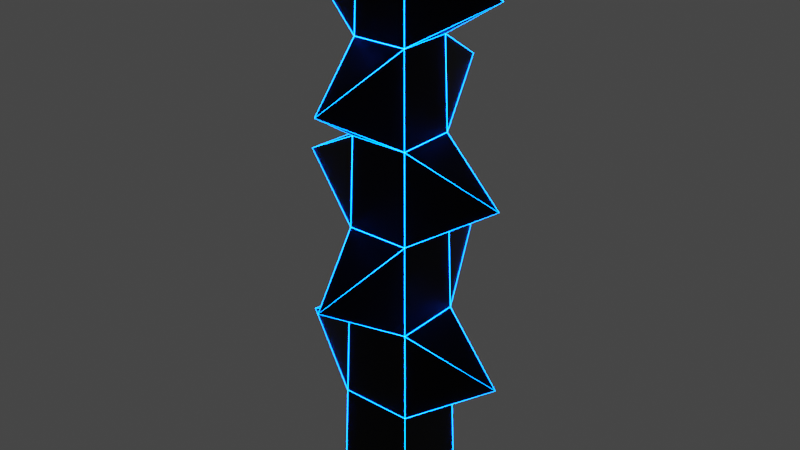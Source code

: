 # Source: obs7.blend  (saved by Blender 2.81.16; exported with 4.5.12 LTS)
import bpy
from mathutils import Matrix  # noqa: F401  (used for matrix-valued properties, if any)

bpy.ops.wm.read_factory_settings(use_empty=True)
scene = bpy.context.scene
scene.name = 'Scene'

# ---- collections
col_collection = bpy.data.collections.new('Collection'); scene.collection.children.link(col_collection)

# ---- materials (node trees are filled in below, after node groups)
mat_material_001 = bpy.data.materials.new('Material.001')
mat_material_001.use_transparent_shadow = False
mat_material_002 = bpy.data.materials.new('Material.002')
mat_material_002.use_transparent_shadow = False

# ---- material node trees
mat_material_001.use_nodes = True; mat_material_001.node_tree.nodes.clear()
_N = mat_material_001.node_tree.nodes; _L = mat_material_001.node_tree.links
n0 = _N.new('ShaderNodeOutputMaterial'); n0.name = 'Material Output'; n0.location = (300, 300)
n1 = _N.new('ShaderNodeBsdfPrincipled'); n1.name = 'Principled BSDF'; n1.location = (10, 300)
n1.distribution = 'GGX'
n1.subsurface_method = 'BURLEY'
n1.inputs[0].default_value = (0.009018, 0.009018, 0.009018, 1.0)
n1.inputs[1].default_value = 1.0
n1.inputs[3].default_value = 1.45
n1.inputs[27].default_value = (0.0, 0.0, 0.0, 1.0)
n1.inputs[28].default_value = 1.0
_L.new(n1.outputs[0], n0.inputs[0])
n0.is_active_output = True
mat_material_002.use_nodes = True; mat_material_002.node_tree.nodes.clear()
_N = mat_material_002.node_tree.nodes; _L = mat_material_002.node_tree.links
n0 = _N.new('ShaderNodeOutputMaterial'); n0.name = 'Material Output'; n0.location = (300, 300)
n1 = _N.new('ShaderNodeEmission'); n1.name = 'Emission'; n1.location = (10, 300)
n1.inputs[0].default_value = (0.0, 0.08014, 1.0, 1.0)
n1.inputs[1].default_value = 50.0
_L.new(n1.outputs[0], n0.inputs[0])
n0.is_active_output = True

# ---- world
world_world = bpy.data.worlds.new('World'); scene.world = world_world
world_world.use_nodes = True; world_world.node_tree.nodes.clear()
_N = world_world.node_tree.nodes; _L = world_world.node_tree.links
n0 = _N.new('ShaderNodeOutputWorld'); n0.name = 'World Output'; n0.location = (300, 300)
n1 = _N.new('ShaderNodeBackground'); n1.name = 'Background'; n1.location = (10, 300)
n1.inputs[0].default_value = (0.05088, 0.05088, 0.05088, 1.0)
_L.new(n1.outputs[0], n0.inputs[0])
n0.is_active_output = True
world_world.color = (0.05088, 0.05088, 0.05088)
world_world.use_sun_shadow = False
world_world.sun_shadow_jitter_overblur = 0.0

# ---- meshes
me_plane = bpy.data.meshes.new('Plane')
me_plane.from_pydata([(-1.0, -1.0, 0.0), (1.0, -1.0, 0.0), (-1.0, 1.0, 0.0), (1.0, 1.0, 0.0), (-0.6425, 0.6425, 13.93), (-0.6425, -0.6425, 13.93), (0.6425, -0.6425, 13.93), (0.6425, 0.6425, 13.93), (0.9404, -0.9404, 2.322), (0.8808, -0.8808, 4.645), (0.8213, -0.8213, 6.967), (0.7617, -0.7617, 9.29), (0.7021, -0.7021, 11.61), (-0.7021, -0.7021, 11.61), (-0.7617, -0.7617, 9.29), (-0.8213, -0.8213, 6.967), (-0.8808, -0.8808, 4.645), (-0.9404, -0.9404, 2.322), (0.9404, 0.9404, 2.322), (0.8808, 0.8808, 4.645), (0.8213, 0.8213, 6.967), (0.7617, 0.7617, 9.29), (0.7021, 0.7021, 11.61), (-0.7021, 0.7021, 11.61), (-0.7617, 0.7617, 9.29), (-0.8213, 0.8213, 6.967), (-0.8808, 0.8808, 4.645), (-0.9404, 0.9404, 2.322), (2.672, 0.0, 12.82), (2.672, 0.0, 12.82), (2.672, 0.0, 12.82), (2.672, 0.0, 12.82), (2.91, 0.0, 3.535), (2.91, 0.0, 3.535), (2.791, 0.0, 8.18), (2.791, 0.0, 8.18), (2.91, 0.0, 3.535), (2.91, 0.0, 3.535), (2.791, 0.0, 8.18), (2.791, 0.0, 8.18), (-2.672, 0.0, 12.82), (-2.672, 0.0, 12.82), (-2.672, 0.0, 12.82), (-2.791, 0.0, 8.18), (-2.791, 0.0, 8.18), (-2.91, 0.0, 3.535), (-2.91, 0.0, 3.535), (-2.672, 0.0, 12.82), (-2.791, 0.0, 8.18), (-2.791, 0.0, 8.18), (-2.91, 0.0, 3.535), (-2.91, 0.0, 3.535), (5.96e-08, -2.85, 5.857), (5.96e-08, -2.85, 5.857), (0.0, -2.731, 10.5), (0.0, -2.731, 10.5), (0.0, -2.731, 10.5), (0.0, -2.731, 10.5), (5.96e-08, -2.85, 5.857), (5.96e-08, -2.85, 5.857), (5.96e-08, 2.85, 5.857), (5.96e-08, 2.85, 5.857), (0.0, 2.731, 10.5), (0.0, 2.731, 10.5), (0.0, 2.731, 10.5), (0.0, 2.731, 10.5), (5.96e-08, 2.85, 5.857), (5.96e-08, 2.85, 5.857)], [], [(0, 2, 3, 1), (5, 6, 7, 4), (13, 12, 6, 5), (6, 12, 30, 28), (15, 14, 43, 44), (22, 23, 4, 7), (3, 2, 27, 18), (18, 27, 26, 19), (24, 23, 64, 65), (20, 25, 24, 21), (26, 25, 66, 67), (2, 0, 17, 27), (24, 25, 49, 48), (26, 16, 15, 25), (25, 15, 44, 49), (24, 14, 13, 23), (1, 3, 18, 8), (8, 18, 36, 32), (9, 19, 20, 10), (20, 21, 39, 38), (11, 21, 22, 12), (0, 1, 8, 17), (17, 8, 9, 16), (16, 9, 52, 59), (15, 10, 11, 14), (14, 11, 54, 57), (30, 31, 29, 28), (32, 36, 37, 33), (34, 38, 39, 35), (11, 10, 34, 35), (12, 22, 31, 30), (19, 9, 33, 37), (18, 19, 37, 36), (7, 6, 28, 29), (9, 8, 32, 33), (10, 20, 38, 34), (22, 7, 29, 31), (21, 11, 35, 39), (47, 42, 41, 40), (51, 46, 45, 50), (49, 44, 43, 48), (14, 24, 48, 43), (27, 17, 46, 51), (4, 23, 47, 40), (13, 5, 41, 42), (23, 13, 42, 47), (26, 27, 51, 50), (17, 16, 45, 46), (16, 26, 50, 45), (5, 4, 40, 41), (59, 52, 53, 58), (57, 54, 55, 56), (15, 16, 59, 58), (12, 13, 56, 55), (13, 14, 57, 56), (10, 15, 58, 53), (11, 12, 55, 54), (9, 10, 53, 52), (60, 67, 66, 61), (62, 65, 64, 63), (22, 21, 62, 63), (21, 24, 65, 62), (20, 19, 60, 61), (19, 26, 67, 60), (23, 22, 63, 64), (25, 20, 61, 66)])
_uv = me_plane.uv_layers.new(name='UVMap')
_uv.uv.foreach_set('vector', [0.0, 0.0, 0.0, 1.0, 1.0, 1.0, 1.0, 0.0, 0.0, 0.0, 1.0, 0.0, 1.0, 1.0, 0.0, 1.0, 0.0, 0.0, 1.0, 0.0, 1.0, 0.0, 0.0, 0.0, 1.0, 0.0, 1.0, 0.0, 1.0, 0.0, 1.0, 0.0, 0.0, 0.0, 0.0, 0.0, 0.0, 0.0, 0.0, 0.0, 1.0, 1.0, 0.0, 1.0, 0.0, 1.0, 1.0, 1.0, 1.0, 1.0, 0.0, 1.0, 0.0, 1.0, 1.0, 1.0, 1.0, 1.0, 0.0, 1.0, 0.0, 1.0, 1.0, 1.0, 0.0, 1.0, 0.0, 1.0, 0.0, 1.0, 0.0, 1.0, 1.0, 1.0, 0.0, 1.0, 0.0, 1.0, 1.0, 1.0, 0.0, 1.0, 0.0, 1.0, 0.0, 1.0, 0.0, 1.0, 0.0, 1.0, 0.0, 0.0, 0.0, 0.0, 0.0, 1.0, 0.0, 1.0, 0.0, 1.0, 0.0, 1.0, 0.0, 1.0, 0.0, 1.0, 0.0, 0.0, 0.0, 0.0, 0.0, 1.0, 0.0, 1.0, 0.0, 0.0, 0.0, 0.0, 0.0, 1.0, 0.0, 1.0, 0.0, 0.0, 0.0, 0.0, 0.0, 1.0, 1.0, 0.0, 1.0, 1.0, 1.0, 1.0, 1.0, 0.0, 1.0, 0.0, 1.0, 1.0, 1.0, 1.0, 1.0, 0.0, 1.0, 0.0, 1.0, 1.0, 1.0, 1.0, 1.0, 0.0, 1.0, 1.0, 1.0, 1.0, 1.0, 1.0, 1.0, 1.0, 1.0, 0.0, 1.0, 1.0, 1.0, 1.0, 1.0, 0.0, 0.0, 0.0, 1.0, 0.0, 1.0, 0.0, 0.0, 0.0, 0.0, 0.0, 1.0, 0.0, 1.0, 0.0, 0.0, 0.0, 0.0, 0.0, 1.0, 0.0, 1.0, 0.0, 0.0, 0.0, 0.0, 0.0, 1.0, 0.0, 1.0, 0.0, 0.0, 0.0, 0.0, 0.0, 1.0, 0.0, 1.0, 0.0, 0.0, 0.0, 1.0, 0.0, 1.0, 1.0, 1.0, 1.0, 1.0, 0.0, 1.0, 0.0, 1.0, 1.0, 1.0, 1.0, 1.0, 0.0, 1.0, 0.0, 1.0, 1.0, 1.0, 1.0, 1.0, 0.0, 1.0, 0.0, 1.0, 0.0, 1.0, 0.0, 1.0, 0.0, 1.0, 0.0, 1.0, 1.0, 1.0, 1.0, 1.0, 0.0, 1.0, 1.0, 1.0, 0.0, 1.0, 0.0, 1.0, 1.0, 1.0, 1.0, 1.0, 1.0, 1.0, 1.0, 1.0, 1.0, 1.0, 1.0, 1.0, 0.0, 1.0, 0.0, 1.0, 1.0, 1.0, 0.0, 1.0, 0.0, 1.0, 0.0, 1.0, 0.0, 1.0, 0.0, 1.0, 1.0, 1.0, 1.0, 1.0, 0.0, 1.0, 1.0, 1.0, 1.0, 1.0, 1.0, 1.0, 1.0, 1.0, 1.0, 1.0, 0.0, 1.0, 0.0, 1.0, 1.0, 0.0, 1.0, 0.0, 0.0, 0.0, 0.0, 0.0, 1.0, 0.0, 1.0, 0.0, 0.0, 0.0, 0.0, 0.0, 1.0, 0.0, 1.0, 0.0, 0.0, 0.0, 0.0, 0.0, 1.0, 0.0, 0.0, 0.0, 1.0, 0.0, 1.0, 0.0, 0.0, 0.0, 1.0, 0.0, 0.0, 0.0, 0.0, 0.0, 1.0, 0.0, 1.0, 0.0, 1.0, 0.0, 1.0, 0.0, 1.0, 0.0, 0.0, 0.0, 0.0, 0.0, 0.0, 0.0, 0.0, 0.0, 1.0, 0.0, 0.0, 0.0, 0.0, 0.0, 1.0, 0.0, 1.0, 0.0, 1.0, 0.0, 1.0, 0.0, 1.0, 0.0, 0.0, 0.0, 0.0, 0.0, 0.0, 0.0, 0.0, 0.0, 0.0, 0.0, 1.0, 0.0, 1.0, 0.0, 0.0, 0.0, 0.0, 0.0, 1.0, 0.0, 1.0, 0.0, 0.0, 0.0, 0.0, 1.0, 0.0, 1.0, 0.0, 0.0, 0.0, 0.0, 0.0, 1.0, 0.0, 1.0, 0.0, 0.0, 0.0, 0.0, 0.0, 0.0, 0.0, 0.0, 0.0, 0.0, 0.0, 1.0, 0.0, 0.0, 0.0, 0.0, 0.0, 1.0, 0.0, 0.0, 0.0, 0.0, 0.0, 0.0, 0.0, 0.0, 0.0, 1.0, 0.0, 0.0, 0.0, 0.0, 0.0, 1.0, 0.0, 1.0, 0.0, 1.0, 0.0, 1.0, 0.0, 1.0, 0.0, 1.0, 0.0, 1.0, 0.0, 1.0, 0.0, 1.0, 0.0, 1.0, 1.0, 0.0, 1.0, 0.0, 1.0, 1.0, 1.0, 1.0, 1.0, 0.0, 1.0, 0.0, 1.0, 1.0, 1.0, 1.0, 1.0, 1.0, 1.0, 1.0, 1.0, 1.0, 1.0, 1.0, 1.0, 0.0, 1.0, 0.0, 1.0, 1.0, 1.0, 1.0, 1.0, 1.0, 1.0, 1.0, 1.0, 1.0, 1.0, 1.0, 1.0, 0.0, 1.0, 0.0, 1.0, 1.0, 1.0, 0.0, 1.0, 1.0, 1.0, 1.0, 1.0, 0.0, 1.0, 0.0, 1.0, 1.0, 1.0, 1.0, 1.0, 0.0, 1.0])
me_plane.materials.append(mat_material_001)
me_plane.materials.append(mat_material_002)
me_plane.use_remesh_fix_poles = True
me_plane.use_remesh_preserve_attributes = False
me_plane.use_mirror_vertex_groups = False
me_plane.update()

# ---- objects
ob_obs7 = bpy.data.objects.new('obs7', me_plane)

# ---- transforms, parenting, visibility, modifiers, constraints
ob_obs7.location = (0.0, 0.0, 0.0)
ob_obs7.lineart.crease_threshold = 0.0
_m = ob_obs7.modifiers.new('Wireframe', 'WIREFRAME')
_m.thickness = 0.0181
_m.use_replace = False
_m.material_offset = 2

# ---- collection membership
col_collection.objects.link(ob_obs7)

# ---- scene / render settings (as saved in the file)
scene.frame_start = 1; scene.frame_end = 250; scene.frame_set(1)
scene.render.engine = 'BLENDER_EEVEE_NEXT'
scene.cycles.use_denoising = False
scene.cycles.samples = 128
scene.cycles.sampling_pattern = 'TABULATED_SOBOL'
scene.cycles.use_adaptive_sampling = False
scene.cycles.use_light_tree = False
scene.view_settings.view_transform = 'Filmic'
bpy.context.view_layer.update()

# ---- added for rendering (the .blend has no active camera): camera
cam_auto = bpy.data.cameras.new('AutoCamera')
cam_auto.lens = 50.0
cam_auto.sensor_width = 36.0
cam_auto.clip_end = 1000.0
ob_auto_camera = bpy.data.objects.new('AutoCamera', cam_auto)
scene.collection.objects.link(ob_auto_camera)
ob_auto_camera.location = (14.9522, -17.9427, 18.9299)
ob_auto_camera.rotation_euler = (1.09748, -7.21219e-08, 0.694738)
scene.camera = ob_auto_camera
bpy.context.view_layer.update()
